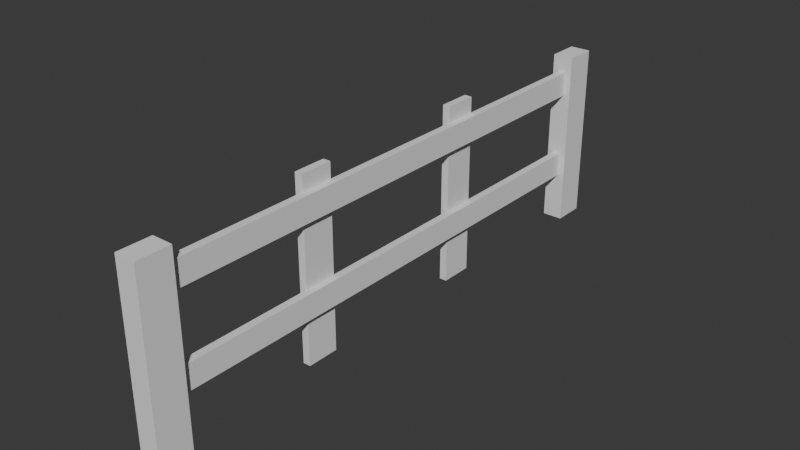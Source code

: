 # Source: LoftRail.blend  (saved by Blender 4.0.36; exported with 4.5.12 LTS)
import bpy
from mathutils import Matrix  # noqa: F401  (used for matrix-valued properties, if any)

bpy.ops.wm.read_factory_settings(use_empty=True)
scene = bpy.context.scene
scene.name = 'Scene'

# ---- world
world_world = bpy.data.worlds.new('World'); scene.world = world_world
world_world.use_nodes = True; world_world.node_tree.nodes.clear()
_N = world_world.node_tree.nodes; _L = world_world.node_tree.links
n0 = _N.new('ShaderNodeOutputWorld'); n0.name = 'World Output'; n0.location = (300, 300)
n1 = _N.new('ShaderNodeBackground'); n1.name = 'Background'; n1.location = (10, 300)
n1.inputs[0].default_value = (0.05088, 0.05088, 0.05088, 1.0)
_L.new(n1.outputs[0], n0.inputs[0])
n0.is_active_output = True
world_world.color = (0.05088, 0.05088, 0.05088)
world_world.use_sun_shadow = False
world_world.sun_shadow_jitter_overblur = 0.0

# ---- meshes
me_cube_002 = bpy.data.meshes.new('Cube.002')
me_cube_002.from_pydata([(-0.04979, 1.575, 6.305), (0.1157, 1.575, 6.305), (-0.04979, 1.575, -6.279), (0.1157, 1.575, -6.279), (-0.04979, 1.035, 6.305), (0.1157, 1.035, 6.305), (-0.04979, 1.035, -6.279), (0.1157, 1.035, -6.279), (-0.04979, -0.3846, 6.305), (0.1157, -0.3846, 6.305), (-0.04979, -0.3846, -6.279), (0.1157, -0.3846, -6.279), (-0.04979, -0.9247, 6.305), (0.1157, -0.9247, 6.305), (-0.04979, -0.9247, -6.279), (0.1157, -0.9247, -6.279), (-0.1952, -2.021, 6.341), (0.2611, -2.021, 6.341), (-0.1952, 1.937, 6.341), (0.2611, 1.937, 6.341), (-0.1952, -2.021, 5.62), (0.2611, -2.021, 5.62), (-0.1952, 1.937, 5.62), (0.2611, 1.937, 5.62), (-0.1952, -2.021, -5.694), (0.2611, -2.021, -5.694), (-0.1952, 1.937, -5.694), (0.2611, 1.937, -5.694), (-0.1952, -2.021, -6.415), (0.2611, -2.021, -6.415), (-0.1952, 1.937, -6.415), (0.2611, 1.937, -6.415), (-0.1832, -2.021, -1.631), (-0.01803, -2.021, -1.631), (-0.1832, 1.937, -1.631), (-0.01803, 1.937, -1.631), (-0.1832, -2.021, -2.352), (-0.01803, -2.021, -2.352), (-0.1832, 1.937, -2.352), (-0.01803, 1.937, -2.352), (-0.1832, -2.021, 2.539), (-0.01803, -2.021, 2.539), (-0.1832, 1.937, 2.539), (-0.01803, 1.937, 2.539), (-0.1832, -2.021, 1.818), (-0.01803, -2.021, 1.818), (-0.1832, 1.937, 1.818), (-0.01803, 1.937, 1.818)], [], [(0, 1, 3, 2), (2, 3, 7, 6), (6, 7, 5, 4), (4, 5, 1, 0), (2, 6, 4, 0), (7, 3, 1, 5), (8, 9, 11, 10), (10, 11, 15, 14), (14, 15, 13, 12), (12, 13, 9, 8), (10, 14, 12, 8), (15, 11, 9, 13), (16, 17, 19, 18), (18, 19, 23, 22), (22, 23, 21, 20), (18, 22, 20, 16), (23, 19, 17, 21), (24, 25, 27, 26), (26, 27, 31, 30), (30, 31, 29, 28), (26, 30, 28, 24), (31, 27, 25, 29), (32, 33, 35, 34), (34, 35, 39, 38), (38, 39, 37, 36), (34, 38, 36, 32), (39, 35, 33, 37), (40, 41, 43, 42), (42, 43, 47, 46), (46, 47, 45, 44), (42, 46, 44, 40), (47, 43, 41, 45)])
_uv = me_cube_002.uv_layers.new(name='UVMap')
_uv.uv.foreach_set('vector', [0.375, 0.0, 0.625, 0.0, 0.625, 0.25, 0.375, 0.25, 0.375, 0.25, 0.625, 0.25, 0.625, 0.5, 0.375, 0.5, 0.375, 0.5, 0.625, 0.5, 0.625, 0.75, 0.375, 0.75, 0.375, 0.75, 0.625, 0.75, 0.625, 1.0, 0.375, 1.0, 0.125, 0.5, 0.375, 0.5, 0.375, 0.75, 0.125, 0.75, 0.625, 0.5, 0.875, 0.5, 0.875, 0.75, 0.625, 0.75, 0.375, 0.0, 0.625, 0.0, 0.625, 0.25, 0.375, 0.25, 0.375, 0.25, 0.625, 0.25, 0.625, 0.5, 0.375, 0.5, 0.375, 0.5, 0.625, 0.5, 0.625, 0.75, 0.375, 0.75, 0.375, 0.75, 0.625, 0.75, 0.625, 1.0, 0.375, 1.0, 0.125, 0.5, 0.375, 0.5, 0.375, 0.75, 0.125, 0.75, 0.625, 0.5, 0.875, 0.5, 0.875, 0.75, 0.625, 0.75, 0.375, 0.0, 0.625, 0.0, 0.625, 0.25, 0.375, 0.25, 0.375, 0.25, 0.625, 0.25, 0.625, 0.5, 0.375, 0.5, 0.375, 0.5, 0.625, 0.5, 0.625, 0.75, 0.375, 0.75, 0.125, 0.5, 0.375, 0.5, 0.375, 0.75, 0.125, 0.75, 0.625, 0.5, 0.875, 0.5, 0.875, 0.75, 0.625, 0.75, 0.375, 0.0, 0.625, 0.0, 0.625, 0.25, 0.375, 0.25, 0.375, 0.25, 0.625, 0.25, 0.625, 0.5, 0.375, 0.5, 0.375, 0.5, 0.625, 0.5, 0.625, 0.75, 0.375, 0.75, 0.125, 0.5, 0.375, 0.5, 0.375, 0.75, 0.125, 0.75, 0.625, 0.5, 0.875, 0.5, 0.875, 0.75, 0.625, 0.75, 0.375, 0.0, 0.625, 0.0, 0.625, 0.25, 0.375, 0.25, 0.375, 0.25, 0.625, 0.25, 0.625, 0.5, 0.375, 0.5, 0.375, 0.5, 0.625, 0.5, 0.625, 0.75, 0.375, 0.75, 0.125, 0.5, 0.375, 0.5, 0.375, 0.75, 0.125, 0.75, 0.625, 0.5, 0.875, 0.5, 0.875, 0.75, 0.625, 0.75, 0.375, 0.0, 0.625, 0.0, 0.625, 0.25, 0.375, 0.25, 0.375, 0.25, 0.625, 0.25, 0.625, 0.5, 0.375, 0.5, 0.375, 0.5, 0.625, 0.5, 0.625, 0.75, 0.375, 0.75, 0.125, 0.5, 0.375, 0.5, 0.375, 0.75, 0.125, 0.75, 0.625, 0.5, 0.875, 0.5, 0.875, 0.75, 0.625, 0.75])
_uv.active_render = True
_uv = me_cube_002.uv_layers.new(name='UVLightMap')
_uv.uv.foreach_set('vector', [0.9997, 0.4447, 0.9447, 0.4447, 0.9447, 0.8886, 0.9997, 0.8886, 0.6664, 0.9441, 0.6664, 0.8892, 0.5559, 0.8892, 0.5559, 0.9441, 0.8886, 0.0003, 0.8336, 0.0003, 0.8336, 0.4441, 0.8886, 0.4441, 0.2219, 0.9441, 0.2219, 0.8892, 0.1114, 0.8892, 0.1114, 0.9441, 0.4441, 0.0003, 0.3336, 0.0003, 0.3336, 0.4441, 0.4441, 0.4441, 0.4441, 0.6664, 0.4441, 0.5559, 0.0003, 0.5559, 0.0003, 0.6664, 0.9441, 0.4447, 0.8892, 0.4447, 0.8892, 0.8886, 0.9441, 0.8886, 0.1108, 0.9441, 0.1108, 0.8892, 0.0003, 0.8892, 0.0003, 0.9441, 0.833, 0.0003, 0.7781, 0.0003, 0.7781, 0.4441, 0.833, 0.4441, 0.3886, 0.9441, 0.3886, 0.8892, 0.2781, 0.8892, 0.2781, 0.9441, 0.6664, 0.0003, 0.5559, 0.0003, 0.5559, 0.4441, 0.6664, 0.4441, 0.8886, 0.6664, 0.8886, 0.5559, 0.4447, 0.5559, 0.4447, 0.6664, 0.7219, 0.0003, 0.667, 0.0003, 0.667, 0.4441, 0.7219, 0.4441, 0.5553, 0.9441, 0.5553, 0.8892, 0.4447, 0.8892, 0.4447, 0.9441, 0.7775, 0.0003, 0.7225, 0.0003, 0.7225, 0.4441, 0.7775, 0.4441, 0.8886, 0.5553, 0.8886, 0.4447, 0.4447, 0.4447, 0.4447, 0.5553, 0.1108, 0.0003, 0.0003, 0.0003, 0.0003, 0.4441, 0.1108, 0.4441, 0.8886, 0.833, 0.8886, 0.7781, 0.4447, 0.7781, 0.4447, 0.833, 0.2775, 0.8892, 0.2225, 0.8892, 0.2225, 0.9997, 0.2775, 0.9997, 0.8886, 0.8886, 0.8886, 0.8336, 0.4447, 0.8336, 0.4447, 0.8886, 0.5553, 0.0003, 0.4447, 0.0003, 0.4447, 0.4441, 0.5553, 0.4441, 0.4441, 0.7775, 0.4441, 0.667, 0.0003, 0.667, 0.0003, 0.7775, 0.9997, 0.0003, 0.9447, 0.0003, 0.9447, 0.4441, 0.9997, 0.4441, 0.7775, 0.9441, 0.7775, 0.8892, 0.667, 0.8892, 0.667, 0.9441, 0.9441, 0.0003, 0.8892, 0.0003, 0.8892, 0.4441, 0.9441, 0.4441, 0.4441, 0.5553, 0.4441, 0.4447, 0.0003, 0.4447, 0.0003, 0.5553, 0.333, 0.0003, 0.2225, 0.0003, 0.2225, 0.4441, 0.333, 0.4441, 0.8886, 0.7775, 0.8886, 0.7225, 0.4447, 0.7225, 0.4447, 0.7775, 0.4441, 0.8892, 0.3892, 0.8892, 0.3892, 0.9997, 0.4441, 0.9997, 0.8886, 0.7219, 0.8886, 0.667, 0.4447, 0.667, 0.4447, 0.7219, 0.2219, 0.0003, 0.1114, 0.0003, 0.1114, 0.4441, 0.2219, 0.4441, 0.4441, 0.8886, 0.4441, 0.7781, 0.0003, 0.7781, 0.0003, 0.8886])
me_cube_002.update()

# ---- objects
ob_loft_rail = bpy.data.objects.new('Loft Rail', me_cube_002)

# ---- transforms, parenting, visibility, modifiers, constraints
ob_loft_rail.location = (-0.03296, 0.01136, 2.055)
ob_loft_rail.rotation_euler = (1.571, 0.0, 0.0)

# ---- collection membership
scene.collection.objects.link(ob_loft_rail)

# ---- scene / render settings (as saved in the file)
scene.frame_start = 1; scene.frame_end = 250; scene.frame_set(1)
scene.render.engine = 'BLENDER_EEVEE_NEXT'
scene.cycles.sampling_pattern = 'TABULATED_SOBOL'
bpy.context.view_layer.update()

# ---- added for rendering (the .blend has no active camera and no usable light): camera, sun
cam_auto = bpy.data.cameras.new('AutoCamera')
cam_auto.lens = 50.0
cam_auto.sensor_width = 36.0
cam_auto.clip_end = 1000.0
ob_auto_camera = bpy.data.objects.new('AutoCamera', cam_auto)
scene.collection.objects.link(ob_auto_camera)
ob_auto_camera.location = (12.3645, -14.7889, 11.9046)
ob_auto_camera.rotation_euler = (1.09748, -7.21219e-08, 0.694738)
scene.camera = ob_auto_camera
light_auto_sun = bpy.data.lights.new('AutoSun', 'SUN')
light_auto_sun.energy = 3.0
light_auto_sun.angle = 0.0523599
ob_auto_sun = bpy.data.objects.new('AutoSun', light_auto_sun)
scene.collection.objects.link(ob_auto_sun)
ob_auto_sun.rotation_euler = (0.872665, 0.174533, 0.523599)
bpy.context.view_layer.update()
